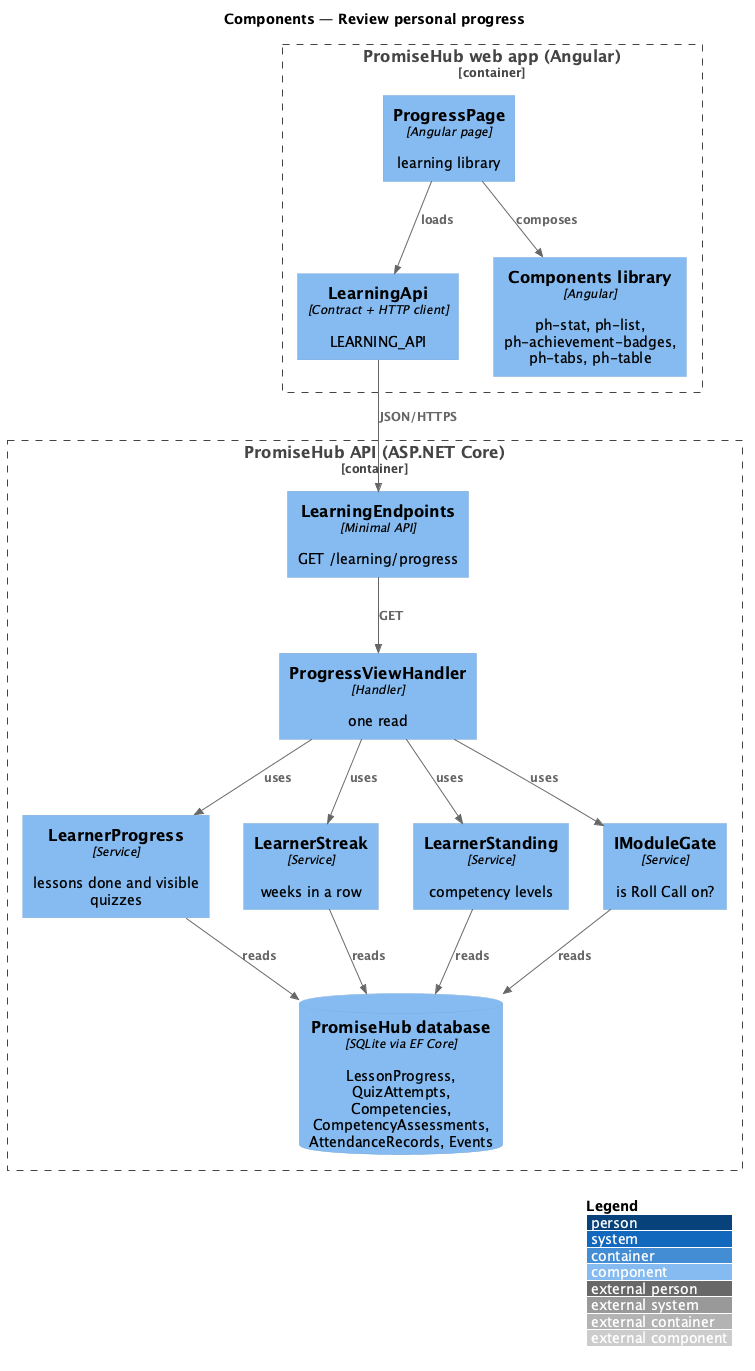

The diagram above was rendered by PlantUML. Its source (embedded in the PNG):
@startuml
!include <C4/C4_Component>
LAYOUT_WITH_LEGEND()
title Components — Review personal progress
Container_Boundary(web, "PromiseHub web app (Angular)") {
  Component(page, "ProgressPage", "Angular page", "learning library")
  Component(lapi, "LearningApi", "Contract + HTTP client", "LEARNING_API")
  Component(lib, "Components library", "Angular", "ph-stat, ph-list, ph-achievement-badges, ph-tabs, ph-table")
}
Container_Boundary(api, "PromiseHub API (ASP.NET Core)") {
  Component(ep, "LearningEndpoints", "Minimal API", "GET /learning/progress")
  Component(h, "ProgressViewHandler", "Handler", "one read")
  Component(s0, "LearnerProgress", "Service", "lessons done and visible quizzes")
  Component(s1, "LearnerStreak", "Service", "weeks in a row")
  Component(s2, "LearnerStanding", "Service", "competency levels")
  Component(s3, "IModuleGate", "Service", "is Roll Call on?")
  ComponentDb(db, "PromiseHub database", "SQLite via EF Core", "LessonProgress, QuizAttempts, Competencies, CompetencyAssessments, AttendanceRecords, Events")
}
Rel(page, lapi, "loads")
Rel(page, lib, "composes")
Rel(lapi, ep, "JSON/HTTPS")
Rel(ep, h, "GET")
Rel(h, s0, "uses")
Rel(s0, db, "reads")
Rel(h, s1, "uses")
Rel(s1, db, "reads")
Rel(h, s2, "uses")
Rel(s2, db, "reads")
Rel(h, s3, "uses")
Rel(s3, db, "reads")
@enduml